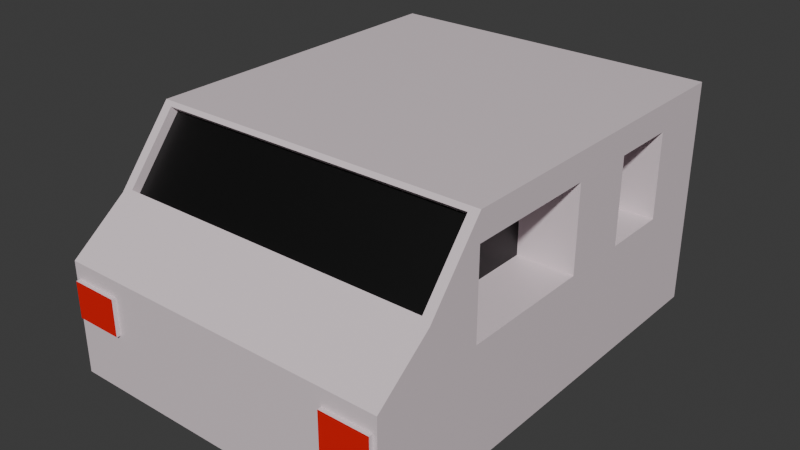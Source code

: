 # Source: car.blend  (saved by Blender 5.0.119; exported with 4.5.12 LTS)
import bpy
from mathutils import Matrix  # noqa: F401  (used for matrix-valued properties, if any)

bpy.ops.wm.read_factory_settings(use_empty=True)
scene = bpy.context.scene
scene.name = 'Scene'

# ---- collections
col_collection = bpy.data.collections.new('Collection'); scene.collection.children.link(col_collection)

# ---- materials (node trees are filled in below, after node groups)
mat_carroserrie = bpy.data.materials.new('carroserrie')
mat_hide = bpy.data.materials.new('hide')
mat_retro = bpy.data.materials.new('retro')

# ---- material node trees
mat_carroserrie.use_nodes = True; mat_carroserrie.node_tree.nodes.clear()
_N = mat_carroserrie.node_tree.nodes; _L = mat_carroserrie.node_tree.links
n0 = _N.new('ShaderNodeBsdfPrincipled'); n0.name = 'Principled BSDF'; n0.location = (-200, 100)
n0.inputs[0].default_value = (0.8, 0.6899, 0.7314, 1.0)
n1 = _N.new('ShaderNodeOutputMaterial'); n1.name = 'Material Output'; n1.location = (200, 100)
_L.new(n0.outputs[0], n1.inputs[0])
n1.is_active_output = True
mat_hide.use_nodes = True; mat_hide.node_tree.nodes.clear()
_N = mat_hide.node_tree.nodes; _L = mat_hide.node_tree.links
n0 = _N.new('ShaderNodeBsdfPrincipled'); n0.name = 'Principled BSDF'; n0.location = (-200, 100)
n0.inputs[0].default_value = (0.0, 0.0, 0.0, 1.0)
n1 = _N.new('ShaderNodeOutputMaterial'); n1.name = 'Material Output'; n1.location = (200, 100)
_L.new(n0.outputs[0], n1.inputs[0])
n1.is_active_output = True
mat_retro.use_nodes = True; mat_retro.node_tree.nodes.clear()
_N = mat_retro.node_tree.nodes; _L = mat_retro.node_tree.links
n0 = _N.new('ShaderNodeBsdfPrincipled'); n0.name = 'Principled BSDF'; n0.location = (-200, 100)
n0.inputs[0].default_value = (0.8, 0.002931, 0.0, 1.0)
n1 = _N.new('ShaderNodeOutputMaterial'); n1.name = 'Material Output'; n1.location = (200, 100)
_L.new(n0.outputs[0], n1.inputs[0])
n1.is_active_output = True

# ---- world
world_world = bpy.data.worlds.new('World'); scene.world = world_world
world_world.use_nodes = True; world_world.node_tree.nodes.clear()
_N = world_world.node_tree.nodes; _L = world_world.node_tree.links
n0 = _N.new('ShaderNodeOutputWorld'); n0.name = 'World Output'; n0.location = (200, 100)
n1 = _N.new('ShaderNodeBackground'); n1.name = 'Background'; n1.location = (-200, 100)
n1.inputs[0].default_value = (0.05088, 0.05088, 0.05088, 1.0)
_L.new(n1.outputs[0], n0.inputs[0])
n0.is_active_output = True
world_world.color = (0.05088, 0.05088, 0.05088)
world_world.sun_shadow_jitter_overblur = 0.0

# ---- meshes
me_plane = bpy.data.meshes.new('Plane')
me_plane.from_pydata([(-3.0, -4.0, 0.0), (-3.0, 4.0, 0.0), (-3.0, -4.0, 2.0), (-3.0, 4.0, 4.0), (-3.0, -2.0, 0.0), (-3.0, -2.0, 4.0), (-3.0, 4.0, 2.0), (-3.0, -4.0, 1.0), (-3.0, -2.0, 2.0), (-2.0, -4.0, 0.0), (-1.0, -4.0, 0.0), (0.0, -4.0, 0.0), (0.0, 4.0, 0.0), (-1.0, 4.0, 0.0), (-2.0, 4.0, 0.0), (-2.0, -4.0, 2.0), (-1.0, -4.0, 2.0), (0.0, -4.0, 2.0), (0.0, 4.0, 4.0), (-1.0, 4.0, 4.0), (-2.0, 4.0, 4.0), (0.0, -2.0, 4.0), (-1.0, -2.0, 4.0), (-2.0, -2.0, 4.0), (-2.0, -2.0, 0.0), (-1.0, -2.0, 0.0), (0.0, -2.0, 0.0), (0.0, -4.0, 1.0), (-1.0, -4.0, 1.0), (-2.0, -4.0, 1.0), (-2.0, 4.0, 2.0), (-1.0, 4.0, 2.0), (0.0, 4.0, 2.0), (-3.0, 2.8, 0.0), (-3.0, 1.6, 0.0), (-3.0, 0.4, 0.0), (-3.0, -0.8, 0.0), (-3.0, 2.8, 4.0), (-3.0, 1.6, 4.0), (-3.0, 0.4, 4.0), (-3.0, -0.8, 4.0), (-3.0, -0.8, 2.0), (-3.0, 0.4, 2.0), (-3.0, 1.6, 2.0), (-3.0, 2.8, 2.0), (-2.0, -0.8, 4.0), (-2.0, 0.4, 4.0), (-2.0, 1.6, 4.0), (-2.0, 2.8, 4.0), (-1.0, -0.8, 4.0), (-1.0, 0.4, 4.0), (-1.0, 1.6, 4.0), (-1.0, 2.8, 4.0), (0.0, -0.8, 4.0), (0.0, 0.4, 4.0), (0.0, 1.6, 4.0), (0.0, 2.8, 4.0), (-2.0, 2.8, 0.0), (-2.0, 1.6, 0.0), (-2.0, 0.4, 0.0), (-2.0, -0.8, 0.0), (-1.0, 2.8, 0.0), (-1.0, 1.6, 0.0), (-1.0, 0.4, 0.0), (-1.0, -0.8, 0.0), (0.0, 2.8, 0.0), (0.0, 1.6, 0.0), (0.0, 0.4, 0.0), (0.0, -0.8, 0.0), (-3.0, 4.0, 3.516), (-3.0, -2.0, 3.516), (-3.0, -4.0, 1.758), (-2.0, -4.0, 1.758), (-1.0, -4.0, 1.758), (0.0, -4.0, 1.758), (0.0, 4.0, 3.516), (-1.0, 4.0, 3.516), (-2.0, 4.0, 3.516), (-3.0, 2.8, 3.516), (-3.0, 1.6, 3.516), (-3.0, 0.4, 3.516), (-3.0, -0.8, 3.516), (-2.0, -2.0, 2.0), (-2.0, -0.8, 2.0), (-2.0, 0.4, 2.0), (-2.0, 1.6, 2.0), (-2.0, 2.8, 2.0), (-2.0, -2.0, 3.516), (-2.0, 2.8, 3.516), (-2.0, 1.6, 3.516), (-2.0, 0.4, 3.516), (-2.0, -0.8, 3.516), (-3.0, -3.0, 0.0), (-3.0, -3.0, 2.771), (-3.0, -3.0, 1.5), (-2.0, -3.0, 0.0), (-1.0, -3.0, 0.0), (0.0, -3.0, 0.0), (-2.0, -3.0, 2.771), (-1.0, -3.0, 2.771), (0.0, -3.0, 2.771), (-3.0, -3.0, 2.637), (-2.93, -4.0, 1.705), (-2.93, -4.0, 1.053), (-2.07, -4.0, 1.053), (-2.07, -4.0, 1.705), (-2.93, -4.071, 1.705), (-2.93, -4.071, 1.053), (-2.07, -4.071, 1.053), (-2.07, -4.071, 1.705), (-2.83, 4.0, 2.086), (-1.943, 4.0, 2.086), (-1.057, 4.0, 2.086), (0.0, 4.0, 2.086), (-2.83, 4.0, 3.43), (0.0, 4.0, 3.43), (-1.057, 4.0, 3.43), (-1.943, 4.0, 3.43), (-2.83, 3.0, 2.086), (-1.943, 3.0, 2.086), (-1.057, 3.0, 2.086), (0.0, 3.0, 2.086), (-2.83, 3.0, 3.43), (0.0, 3.0, 3.43), (-1.057, 3.0, 3.43), (-1.943, 3.0, 3.43), (-1.945, -2.055, 3.932), (-2.834, -2.055, 3.932), (0.0, -2.055, 3.932), (-1.055, -2.055, 3.932), (-1.945, -2.945, 2.839), (-1.055, -2.945, 2.839), (0.0, -2.945, 2.839), (-2.834, -2.945, 2.839), (-1.945, -1.928, 3.828), (-2.834, -1.928, 3.828), (0.0, -1.928, 3.828), (-1.055, -1.928, 3.828), (-1.945, -2.817, 2.735), (-1.055, -2.817, 2.735), (0.0, -2.817, 2.735), (-2.834, -2.817, 2.735), (-3.0, -4.0, 0.5), (-3.0, 4.0, 1.0), (-3.0, -2.0, 1.0), (0.0, 4.0, 1.0), (-1.0, 4.0, 1.0), (-2.0, 4.0, 1.0), (-2.0, -4.0, 0.5), (-1.0, -4.0, 0.5), (0.0, -4.0, 0.5), (-3.0, 2.8, 1.0), (-3.0, 1.6, 1.0), (-3.0, 0.4, 1.0), (-3.0, -0.8, 1.0), (-3.0, -3.0, 0.75), (-2.13, 4.0, 0.1298), (-2.87, 4.0, 0.1298), (-2.87, 4.0, 0.8702), (-2.13, 4.0, 0.8702), (-2.13, 4.131, 0.1298), (-2.87, 4.131, 0.1298), (-2.87, 4.131, 0.8702), (-2.13, 4.131, 0.8702)], [], [(77, 69, 3, 20), (101, 71, 2, 93), (81, 70, 5, 40), (154, 144, 8, 41), (155, 142, 7, 94), (147, 143, 6, 30), (145, 146, 31, 32), (146, 147, 30, 31), (142, 148, 29, 7), (148, 149, 28, 29), (149, 150, 27, 28), (92, 4, 24, 95), (95, 24, 25, 96), (23, 5, 127, 126), (5, 93, 133, 127), (99, 100, 132, 131), (71, 72, 15, 2), (72, 73, 16, 15), (73, 74, 17, 16), (75, 76, 19, 18), (76, 77, 20, 19), (37, 48, 20, 3), (48, 52, 19, 20), (52, 56, 18, 19), (33, 1, 14, 57), (57, 14, 13, 61), (61, 13, 12, 65), (97, 96, 25, 26), (63, 62, 66, 67), (62, 61, 65, 66), (60, 59, 63, 64), (59, 58, 62, 63), (58, 57, 61, 62), (4, 36, 60, 24), (36, 35, 59, 60), (35, 34, 58, 59), (34, 33, 57, 58), (22, 21, 53, 49), (49, 53, 54, 50), (50, 54, 55, 51), (51, 55, 56, 52), (23, 22, 49, 45), (45, 49, 50, 46), (46, 50, 51, 47), (47, 51, 52, 48), (5, 23, 45, 40), (40, 45, 46, 39), (39, 46, 47, 38), (38, 47, 48, 37), (143, 151, 44, 6), (151, 152, 43, 44), (152, 153, 42, 43), (153, 154, 41, 42), (69, 78, 37, 3), (78, 79, 38, 37), (79, 80, 39, 38), (80, 81, 40, 39), (78, 44, 86, 88), (43, 42, 80, 79), (70, 81, 91, 87), (6, 44, 78, 69), (32, 31, 112, 113), (28, 27, 74, 73), (29, 28, 73, 72), (29, 72, 105, 104), (8, 70, 87, 82), (94, 7, 71, 101), (77, 76, 116, 117), (84, 83, 91, 90), (86, 85, 89, 88), (83, 82, 87, 91), (79, 78, 88, 89), (44, 43, 85, 86), (43, 79, 89, 85), (41, 8, 82, 83), (81, 80, 90, 91), (80, 42, 84, 90), (42, 41, 83, 84), (26, 25, 64, 68), (25, 24, 60, 64), (64, 63, 67, 68), (8, 94, 101, 70), (11, 10, 96, 97), (16, 17, 100, 99), (15, 16, 99, 98), (2, 15, 98, 93), (9, 95, 96, 10), (0, 92, 95, 9), (144, 155, 94, 8), (70, 101, 93, 5), (104, 105, 109, 108), (72, 71, 102, 105), (7, 29, 104, 103), (71, 7, 103, 102), (107, 108, 109, 106), (102, 103, 107, 106), (105, 102, 106, 109), (103, 104, 108, 107), (110, 114, 122, 118), (117, 116, 124, 125), (114, 117, 125, 122), (30, 6, 110, 111), (69, 77, 117, 114), (6, 69, 114, 110), (76, 75, 115, 116), (31, 30, 111, 112), (120, 119, 125, 124), (121, 120, 124, 123), (119, 118, 122, 125), (112, 111, 119, 120), (116, 115, 123, 124), (113, 112, 120, 121), (111, 110, 118, 119), (131, 132, 140, 139), (133, 130, 138, 141), (126, 127, 135, 134), (22, 23, 126, 129), (98, 99, 131, 130), (21, 22, 129, 128), (93, 98, 130, 133), (141, 138, 134, 135), (138, 139, 137, 134), (139, 140, 136, 137), (128, 129, 137, 136), (130, 131, 139, 138), (127, 133, 141, 135), (129, 126, 134, 137), (4, 92, 155, 144), (35, 36, 154, 153), (34, 35, 153, 152), (33, 34, 152, 151), (1, 33, 151, 143), (10, 11, 150, 149), (9, 10, 149, 148), (0, 9, 148, 142), (13, 14, 147, 146), (12, 13, 146, 145), (147, 14, 156, 159), (92, 0, 142, 155), (36, 4, 144, 154), (158, 159, 163, 162), (1, 143, 158, 157), (14, 1, 157, 156), (143, 147, 159, 158), (160, 161, 162, 163), (157, 158, 162, 161), (159, 156, 160, 163), (156, 157, 161, 160)])
me_plane.polygons.foreach_set('material_index', [0, 0, 0, 0, 0, 0, 0, 0, 0, 0, 0, 0, 0, 0, 0, 0, 0, 0, 0, 0, 0, 0, 0, 0, 0, 0, 0, 0, 0, 0, 0, 0, 0, 0, 0, 0, 0, 0, 0, 0, 0, 0, 0, 0, 0, 0, 0, 0, 0, 0, 0, 0, 0, 0, 0, 0, 0, 0, 0, 0, 0, 0, 0, 0, 0, 0, 0, 0, 1, 1, 1, 0, 0, 0, 0, 0, 0, 0, 0, 0, 0, 0, 0, 0, 0, 0, 0, 0, 0, 0, 0, 0, 0, 0, 2, 0, 0, 0, 0, 0, 0, 0, 0, 0, 0, 0, 1, 1, 1, 0, 0, 0, 0, 0, 0, 0, 0, 0, 0, 0, 1, 1, 1, 0, 0, 0, 0, 0, 0, 0, 0, 0, 0, 0, 0, 0, 0, 0, 0, 0, 0, 0, 0, 0, 2, 0, 0, 0])
_uv = me_plane.uv_layers.new(name='UVMap')
_uv.uv.foreach_set('vector', [0.482, 0.6556, 0.3581, 0.6556, 0.3581, 0.7156, 0.482, 0.7156, 0.1466, 0.5467, 0.02267, 0.4378, 0.02267, 0.4678, 0.1466, 0.5633, 0.4192, 0.6556, 0.2705, 0.6556, 0.2705, 0.7156, 0.4192, 0.7156, 0.4192, 0.3439, 0.2705, 0.3439, 0.2705, 0.4678, 0.4192, 0.4678, 0.1466, 0.3129, 0.02267, 0.2819, 0.02267, 0.3439, 0.1466, 0.4058, 0.482, 0.3439, 0.3581, 0.3439, 0.3581, 0.4678, 0.482, 0.4678, 0.7298, 0.3439, 0.6059, 0.3439, 0.6059, 0.4678, 0.7298, 0.4678, 0.6059, 0.3439, 0.482, 0.3439, 0.482, 0.4678, 0.6059, 0.4678, 0.3581, 0.2819, 0.482, 0.2819, 0.482, 0.3439, 0.3581, 0.3439, 0.482, 0.2819, 0.6059, 0.2819, 0.6059, 0.3439, 0.482, 0.3439, 0.6059, 0.2819, 0.7298, 0.2819, 0.7298, 0.3439, 0.6059, 0.3439, 0.3581, 0.1466, 0.3581, 0.2705, 0.482, 0.2705, 0.482, 0.1466, 0.482, 0.1466, 0.482, 0.2705, 0.6059, 0.2705, 0.6059, 0.1466, 0.482, 0.7156, 0.3581, 0.7156, 0.3787, 0.7072, 0.4889, 0.7072, 0.3581, 0.7156, 0.3581, 0.5633, 0.3787, 0.5717, 0.3787, 0.7072, 0.6059, 0.5633, 0.7298, 0.5633, 0.7092, 0.5717, 0.5991, 0.5717, 0.3581, 0.4378, 0.482, 0.4378, 0.482, 0.4678, 0.3581, 0.4678, 0.482, 0.4378, 0.6059, 0.4378, 0.6059, 0.4678, 0.482, 0.4678, 0.6059, 0.4378, 0.7298, 0.4378, 0.7298, 0.4678, 0.6059, 0.4678, 0.7298, 0.6556, 0.6059, 0.6556, 0.6059, 0.7156, 0.7298, 0.7156, 0.6059, 0.6556, 0.482, 0.6556, 0.482, 0.7156, 0.6059, 0.7156, 0.3581, 0.8652, 0.482, 0.8652, 0.482, 1.014, 0.3581, 1.014, 0.482, 0.8652, 0.6059, 0.8652, 0.6059, 1.014, 0.482, 1.014, 0.6059, 0.8652, 0.7298, 0.8652, 0.7298, 1.014, 0.6059, 1.014, 0.3581, 0.8652, 0.3581, 1.014, 0.482, 1.014, 0.482, 0.8652, 0.482, 0.8652, 0.482, 1.014, 0.6059, 1.014, 0.6059, 0.8652, 0.6059, 0.8652, 0.6059, 1.014, 0.7298, 1.014, 0.7298, 0.8652, 0.7298, 0.1466, 0.6059, 0.1466, 0.6059, 0.2705, 0.7298, 0.2705, 0.6059, 0.5678, 0.6059, 0.7165, 0.7298, 0.7165, 0.7298, 0.5678, 0.6059, 0.7165, 0.6059, 0.8652, 0.7298, 0.8652, 0.7298, 0.7165, 0.482, 0.4192, 0.482, 0.5678, 0.6059, 0.5678, 0.6059, 0.4192, 0.482, 0.5678, 0.482, 0.7165, 0.6059, 0.7165, 0.6059, 0.5678, 0.482, 0.7165, 0.482, 0.8652, 0.6059, 0.8652, 0.6059, 0.7165, 0.3581, 0.2705, 0.3581, 0.4192, 0.482, 0.4192, 0.482, 0.2705, 0.3581, 0.4192, 0.3581, 0.5678, 0.482, 0.5678, 0.482, 0.4192, 0.3581, 0.5678, 0.3581, 0.7165, 0.482, 0.7165, 0.482, 0.5678, 0.3581, 0.7165, 0.3581, 0.8652, 0.482, 0.8652, 0.482, 0.7165, 0.6059, 0.2705, 0.7298, 0.2705, 0.7298, 0.4192, 0.6059, 0.4192, 0.6059, 0.4192, 0.7298, 0.4192, 0.7298, 0.5678, 0.6059, 0.5678, 0.6059, 0.5678, 0.7298, 0.5678, 0.7298, 0.7165, 0.6059, 0.7165, 0.6059, 0.7165, 0.7298, 0.7165, 0.7298, 0.8652, 0.6059, 0.8652, 0.482, 0.2705, 0.6059, 0.2705, 0.6059, 0.4192, 0.482, 0.4192, 0.482, 0.4192, 0.6059, 0.4192, 0.6059, 0.5678, 0.482, 0.5678, 0.482, 0.5678, 0.6059, 0.5678, 0.6059, 0.7165, 0.482, 0.7165, 0.482, 0.7165, 0.6059, 0.7165, 0.6059, 0.8652, 0.482, 0.8652, 0.3581, 0.2705, 0.482, 0.2705, 0.482, 0.4192, 0.3581, 0.4192, 0.3581, 0.4192, 0.482, 0.4192, 0.482, 0.5678, 0.3581, 0.5678, 0.3581, 0.5678, 0.482, 0.5678, 0.482, 0.7165, 0.3581, 0.7165, 0.3581, 0.7165, 0.482, 0.7165, 0.482, 0.8652, 0.3581, 0.8652, 1.014, 0.3439, 0.8652, 0.3439, 0.8652, 0.4678, 1.014, 0.4678, 0.8652, 0.3439, 0.7165, 0.3439, 0.7165, 0.4678, 0.8652, 0.4678, 0.7165, 0.3439, 0.5678, 0.3439, 0.5678, 0.4678, 0.7165, 0.4678, 0.5678, 0.3439, 0.4192, 0.3439, 0.4192, 0.4678, 0.5678, 0.4678, 1.014, 0.6556, 0.8652, 0.6556, 0.8652, 0.7156, 1.014, 0.7156, 0.8652, 0.6556, 0.7165, 0.6556, 0.7165, 0.7156, 0.8652, 0.7156, 0.7165, 0.6556, 0.5678, 0.6556, 0.5678, 0.7156, 0.7165, 0.7156, 0.5678, 0.6556, 0.4192, 0.6556, 0.4192, 0.7156, 0.5678, 0.7156, 0.3581, 0.6556, 0.3581, 0.4678, 0.482, 0.4678, 0.482, 0.6556, 0.7165, 0.4678, 0.5678, 0.4678, 0.5678, 0.6556, 0.7165, 0.6556, 0.3581, 0.2705, 0.3581, 0.4192, 0.482, 0.4192, 0.482, 0.2705, 1.014, 0.4678, 0.8652, 0.4678, 0.8652, 0.6556, 1.014, 0.6556, 0.7298, 0.4678, 0.6059, 0.4678, 0.5989, 0.4784, 0.7088, 0.4784, 0.6059, 0.3439, 0.7298, 0.3439, 0.7298, 0.4378, 0.6059, 0.4378, 0.482, 0.3439, 0.6059, 0.3439, 0.6059, 0.4378, 0.482, 0.4378, 0.482, 0.3439, 0.482, 0.4378, 0.4733, 0.4312, 0.4733, 0.3505, 0.3581, 0.4678, 0.3581, 0.6556, 0.482, 0.6556, 0.482, 0.4678, 0.1466, 0.4058, 0.02267, 0.3439, 0.02267, 0.4378, 0.1466, 0.5467, 0.482, 0.6556, 0.6059, 0.6556, 0.5989, 0.645, 0.4891, 0.645, 0.5678, 0.4678, 0.4192, 0.4678, 0.4192, 0.6556, 0.5678, 0.6556, 0.8652, 0.4678, 0.7165, 0.4678, 0.7165, 0.6556, 0.8652, 0.6556, 0.4192, 0.4678, 0.2705, 0.4678, 0.2705, 0.6556, 0.4192, 0.6556, 0.3581, 0.7165, 0.3581, 0.8652, 0.482, 0.8652, 0.482, 0.7165, 0.3581, 0.8652, 0.3581, 0.7165, 0.482, 0.7165, 0.482, 0.8652, 0.3581, 0.4678, 0.3581, 0.6556, 0.482, 0.6556, 0.482, 0.4678, 0.3581, 0.4192, 0.3581, 0.2705, 0.482, 0.2705, 0.482, 0.4192, 0.3581, 0.4192, 0.3581, 0.5678, 0.482, 0.5678, 0.482, 0.4192, 0.3581, 0.6556, 0.3581, 0.4678, 0.482, 0.4678, 0.482, 0.6556, 0.3581, 0.5678, 0.3581, 0.4192, 0.482, 0.4192, 0.482, 0.5678, 0.7298, 0.2705, 0.6059, 0.2705, 0.6059, 0.4192, 0.7298, 0.4192, 0.6059, 0.2705, 0.482, 0.2705, 0.482, 0.4192, 0.6059, 0.4192, 0.6059, 0.4192, 0.6059, 0.5678, 0.7298, 0.5678, 0.7298, 0.4192, 0.2705, 0.4678, 0.1466, 0.4058, 0.1466, 0.5467, 0.2705, 0.6556, 0.7298, 0.02267, 0.6059, 0.02267, 0.6059, 0.1466, 0.7298, 0.1466, 0.6059, 0.02267, 0.7298, 0.02267, 0.7298, 0.1466, 0.6059, 0.1466, 0.482, 0.02267, 0.6059, 0.02267, 0.6059, 0.1466, 0.482, 0.1466, 0.3581, 0.02267, 0.482, 0.02267, 0.482, 0.1466, 0.3581, 0.1466, 0.482, 0.02267, 0.482, 0.1466, 0.6059, 0.1466, 0.6059, 0.02267, 0.3581, 0.02267, 0.3581, 0.1466, 0.482, 0.1466, 0.482, 0.02267, 0.2705, 0.3439, 0.1466, 0.3129, 0.1466, 0.4058, 0.2705, 0.4678, 0.2705, 0.6556, 0.1466, 0.5467, 0.1466, 0.5633, 0.2705, 0.7156, 0.02267, 0.3505, 0.02267, 0.4312, 0.01388, 0.4312, 0.01388, 0.3505, 0.482, 0.4378, 0.3581, 0.4378, 0.3668, 0.4312, 0.4733, 0.4312, 0.3581, 0.3439, 0.482, 0.3439, 0.4733, 0.3505, 0.3668, 0.3505, 0.3581, 0.4378, 0.3581, 0.3439, 0.3668, 0.3505, 0.3668, 0.4312, 0.3668, 0.3505, 0.4733, 0.3505, 0.4733, 0.4312, 0.3668, 0.4312, 0.02267, 0.4312, 0.02267, 0.3505, 0.01388, 0.3505, 0.01388, 0.4312, 0.4733, 0.02267, 0.3668, 0.02267, 0.3668, 0.01388, 0.4733, 0.01388, 0.3668, 0.02267, 0.4733, 0.02267, 0.4733, 0.01388, 0.3668, 0.01388, 1.014, 0.4784, 1.014, 0.645, 0.89, 0.645, 0.89, 0.4784, 0.4891, 1.014, 0.5989, 1.014, 0.5989, 0.89, 0.4891, 0.89, 0.3792, 1.014, 0.4891, 1.014, 0.4891, 0.89, 0.3792, 0.89, 0.482, 0.4678, 0.3581, 0.4678, 0.3792, 0.4784, 0.4891, 0.4784, 0.3581, 0.6556, 0.482, 0.6556, 0.4891, 0.645, 0.3792, 0.645, 0.3581, 0.4678, 0.3581, 0.6556, 0.3792, 0.645, 0.3792, 0.4784, 0.6059, 0.6556, 0.7298, 0.6556, 0.7088, 0.645, 0.5989, 0.645, 0.6059, 0.4678, 0.482, 0.4678, 0.4891, 0.4784, 0.5989, 0.4784, 0.5989, 0.4784, 0.4891, 0.4784, 0.4891, 0.645, 0.5989, 0.645, 0.7088, 0.4784, 0.5989, 0.4784, 0.5989, 0.645, 0.7088, 0.645, 0.4891, 0.4784, 0.3792, 0.4784, 0.3792, 0.645, 0.4891, 0.645, 0.5989, 1.014, 0.4891, 1.014, 0.4891, 0.89, 0.5989, 0.89, 0.5989, 1.014, 0.7088, 1.014, 0.7088, 0.89, 0.5989, 0.89, 0.7088, 1.014, 0.5989, 1.014, 0.5989, 0.89, 0.7088, 0.89, 0.4891, 1.014, 0.3792, 1.014, 0.3792, 0.89, 0.4891, 0.89, 0.5991, 0.1534, 0.7092, 0.1534, 0.7092, 0.1692, 0.5991, 0.1692, 0.3787, 0.1534, 0.4889, 0.1534, 0.4889, 0.1692, 0.3787, 0.1692, 0.4889, 0.2636, 0.3787, 0.2636, 0.3787, 0.2794, 0.4889, 0.2794, 0.6059, 0.7156, 0.482, 0.7156, 0.4889, 0.7072, 0.5991, 0.7072, 0.482, 0.5633, 0.6059, 0.5633, 0.5991, 0.5717, 0.4889, 0.5717, 0.7298, 0.7156, 0.6059, 0.7156, 0.5991, 0.7072, 0.7092, 0.7072, 0.3581, 0.5633, 0.482, 0.5633, 0.4889, 0.5717, 0.3787, 0.5717, 0.3787, 0.5589, 0.4889, 0.5589, 0.4889, 0.6943, 0.3787, 0.6943, 0.4889, 0.5589, 0.5991, 0.5589, 0.5991, 0.6943, 0.4889, 0.6943, 0.5991, 0.5589, 0.7092, 0.5589, 0.7092, 0.6943, 0.5991, 0.6943, 0.7092, 0.2636, 0.5991, 0.2636, 0.5991, 0.2794, 0.7092, 0.2794, 0.4889, 0.1534, 0.5991, 0.1534, 0.5991, 0.1692, 0.4889, 0.1692, 0.2636, 0.7072, 0.1534, 0.5717, 0.1692, 0.5589, 0.2794, 0.6943, 0.5991, 0.2636, 0.4889, 0.2636, 0.4889, 0.2794, 0.5991, 0.2794, 0.2705, 0.22, 0.1466, 0.22, 0.1466, 0.3129, 0.2705, 0.3439, 0.5678, 0.22, 0.4192, 0.22, 0.4192, 0.3439, 0.5678, 0.3439, 0.7165, 0.22, 0.5678, 0.22, 0.5678, 0.3439, 0.7165, 0.3439, 0.8652, 0.22, 0.7165, 0.22, 0.7165, 0.3439, 0.8652, 0.3439, 1.014, 0.22, 0.8652, 0.22, 0.8652, 0.3439, 1.014, 0.3439, 0.6059, 0.22, 0.7298, 0.22, 0.7298, 0.2819, 0.6059, 0.2819, 0.482, 0.22, 0.6059, 0.22, 0.6059, 0.2819, 0.482, 0.2819, 0.3581, 0.22, 0.482, 0.22, 0.482, 0.2819, 0.3581, 0.2819, 0.6059, 0.22, 0.482, 0.22, 0.482, 0.3439, 0.6059, 0.3439, 0.7298, 0.22, 0.6059, 0.22, 0.6059, 0.3439, 0.7298, 0.3439, 0.482, 0.3439, 0.482, 0.22, 0.482, 0.22, 0.482, 0.3439, 0.1466, 0.22, 0.02267, 0.22, 0.02267, 0.2819, 0.1466, 0.3129, 0.4192, 0.22, 0.2705, 0.22, 0.2705, 0.3439, 0.4192, 0.3439, 0.3581, 0.3439, 0.482, 0.3439, 0.482, 0.3439, 0.3581, 0.3439, 1.014, 0.22, 1.014, 0.3439, 1.014, 0.3439, 1.014, 0.22, 0.482, 1.014, 0.3581, 1.014, 0.3581, 1.014, 0.482, 1.014, 0.3581, 0.3439, 0.482, 0.3439, 0.482, 0.3439, 0.3581, 0.3439, 0.482, 0.22, 0.3581, 0.22, 0.3581, 0.3439, 0.482, 0.3439, 1.014, 0.22, 1.014, 0.3439, 1.014, 0.3439, 1.014, 0.22, 0.482, 0.3439, 0.482, 0.22, 0.482, 0.22, 0.482, 0.3439, 0.482, 1.014, 0.3581, 1.014, 0.3581, 1.014, 0.482, 1.014])
me_plane.materials.append(mat_carroserrie)
me_plane.materials.append(mat_hide)
me_plane.materials.append(mat_retro)
me_plane.update()

# ---- objects
ob_chassis = bpy.data.objects.new('Chassis', me_plane)

# ---- transforms, parenting, visibility, modifiers, constraints
ob_chassis.location = (0.0, 0.0, 0.0)
_m = ob_chassis.modifiers.new('Mirror', 'MIRROR')
_m.use_clip = True

# ---- collection membership
col_collection.objects.link(ob_chassis)

# ---- scene / render settings (as saved in the file)
scene.frame_start = 1; scene.frame_end = 250; scene.frame_set(1)
scene.render.engine = 'BLENDER_EEVEE_NEXT'
scene.render.bake_bias = 0.0
scene.render.bake_samples = 0
scene.cycles.sampling_pattern = 'TABULATED_SOBOL'
scene.eevee.use_volume_custom_range = False
bpy.context.view_layer.update()

# ---- added for rendering (the .blend has no active camera and no usable light): camera, sun
cam_auto = bpy.data.cameras.new('AutoCamera')
cam_auto.lens = 50.0
cam_auto.sensor_width = 36.0
cam_auto.clip_end = 1000.0
ob_auto_camera = bpy.data.objects.new('AutoCamera', cam_auto)
scene.collection.objects.link(ob_auto_camera)
ob_auto_camera.location = (10.1044, -12.0953, 10.0835)
ob_auto_camera.rotation_euler = (1.09748, -7.21219e-08, 0.694738)
scene.camera = ob_auto_camera
light_auto_sun = bpy.data.lights.new('AutoSun', 'SUN')
light_auto_sun.energy = 3.0
light_auto_sun.angle = 0.0523599
ob_auto_sun = bpy.data.objects.new('AutoSun', light_auto_sun)
scene.collection.objects.link(ob_auto_sun)
ob_auto_sun.rotation_euler = (0.872665, 0.174533, 0.523599)
bpy.context.view_layer.update()
